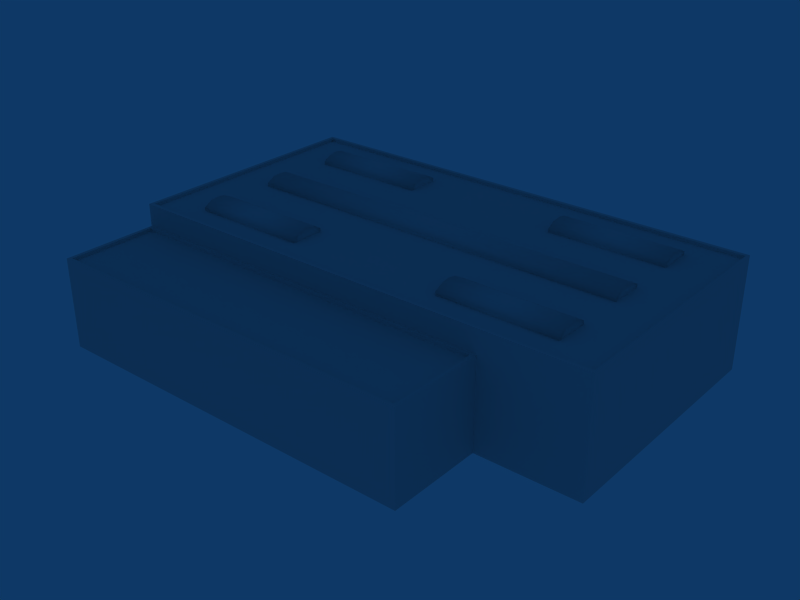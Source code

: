 # Source: ebbr_building_ref_133.blend  (saved by Blender 2.79.0; exported with 4.5.12 LTS)
import bpy
from mathutils import Matrix  # noqa: F401  (used for matrix-valued properties, if any)

bpy.ops.wm.read_factory_settings(use_empty=True)
scene = bpy.context.scene
scene.name = 'Scene'

# ---- collections
col_collection_1 = bpy.data.collections.new('Collection 1'); scene.collection.children.link(col_collection_1)

# ---- materials (node trees are filled in below, after node groups)
mat_material = bpy.data.materials.new('Material')
mat_material.alpha_threshold = 0.0
mat_material.preview_render_type = 'FLAT'
mat_material.roughness = 0.5

# ---- material node trees

# ---- world
world_world = bpy.data.worlds.new('World'); scene.world = world_world
world_world.color = (0.05656, 0.2208, 0.4)
world_world.use_sun_shadow = False
world_world.sun_shadow_jitter_overblur = 0.0
world_world.cycles.sampling_method = 'NONE'
world_world.cycles.sample_map_resolution = 256

# ---- meshes
me_cube = bpy.data.meshes.new('Cube')
me_cube.from_pydata([(8.753, 17.36, -1.0), (-8.753, 17.36, -1.0), (8.753, -17.36, -1.0), (-8.753, -17.36, -1.0), (5.753, -17.36, -1.0), (-5.753, -17.36, -1.0), (5.753, 17.36, -1.0), (-5.753, 17.36, -1.0), (8.753, 17.36, -0.7), (-8.753, 17.36, -0.7), (8.753, -17.36, -0.7), (-8.753, -17.36, -0.7), (5.753, -17.36, -0.7), (-5.753, -17.36, -0.7), (5.753, 17.36, -0.7), (-5.753, 17.36, -0.7), (8.003, -17.36, -1.0), (-8.003, -17.36, -1.0), (7.253, -17.36, -1.0), (-7.253, -17.36, -1.0), (6.503, -17.36, -1.0), (-6.503, -17.36, -1.0), (8.003, 17.36, -1.0), (-8.003, 17.36, -1.0), (7.253, 17.36, -1.0), (-7.253, 17.36, -1.0), (6.503, 17.36, -1.0), (-6.503, 17.36, -1.0), (8.003, -17.36, -0.3), (-8.003, -17.36, -0.3), (7.253, -17.36, -0.2), (-7.253, -17.36, -0.2), (6.503, -17.36, -0.3), (-6.503, -17.36, -0.3), (8.003, 17.36, -0.3), (-8.003, 17.36, -0.3), (7.253, 17.36, -0.2), (-7.253, 17.36, -0.2), (6.503, 17.36, -0.3), (-6.503, 17.36, -0.3), (5.753, -7.008, -1.0), (-5.753, -7.008, -1.0), (5.753, 7.008, -1.0), (-5.753, 7.008, -1.0), (8.753, 7.008, -0.7), (-8.753, 7.008, -0.7), (8.753, -7.008, -0.7), (-8.753, -7.008, -0.7), (5.753, -7.008, -0.7), (-5.753, -7.008, -0.7), (5.753, 7.008, -0.7), (-5.753, 7.008, -0.7), (8.003, -7.008, -0.3), (-8.003, -7.008, -0.3), (8.003, 7.008, -0.3), (-8.003, 7.008, -0.3), (7.253, -7.008, -0.2), (-7.253, -7.008, -0.2), (7.253, 7.008, -0.2), (-7.253, 7.008, -0.2), (6.503, -7.008, -0.3), (-6.503, -7.008, -0.3), (6.503, 7.008, -0.3), (-6.503, 7.008, -0.3), (8.753, -7.008, -1.0), (-8.753, -7.008, -1.0), (8.003, -7.008, -1.0), (-8.003, -7.008, -1.0), (7.253, -7.008, -1.0), (-7.253, -7.008, -1.0), (6.503, -7.008, -1.0), (-6.503, -7.008, -1.0), (8.753, 7.008, -1.0), (-8.753, 7.008, -1.0), (8.003, 7.008, -1.0), (-8.003, 7.008, -1.0), (7.253, 7.008, -1.0), (-7.253, 7.008, -1.0), (6.503, 7.008, -1.0), (-6.503, 7.008, -1.0), (1.5, 17.36, -1.0), (1.5, -17.36, -1.0), (-1.5, -17.36, -1.0), (-1.5, 17.36, -1.0), (1.5, 17.36, -0.7), (1.5, -17.36, -0.7), (-1.5, -17.36, -0.7), (-1.5, 17.36, -0.7), (0.75, -17.36, -1.0), (-1.192e-07, -17.36, -1.0), (-0.75, -17.36, -1.0), (0.75, 17.36, -1.0), (2.384e-07, 17.36, -1.0), (-0.75, 17.36, -1.0), (0.75, -17.36, -0.3), (-7.153e-07, -17.36, -0.2), (-0.75, -17.36, -0.3), (0.75, 17.36, -0.3), (4.768e-07, 17.36, -0.2), (-0.75, 17.36, -0.3)], [], [(10, 28, 16, 2), (17, 29, 11, 3), (28, 30, 18, 16), (19, 31, 29, 17), (30, 32, 20, 18), (21, 33, 31, 19), (32, 12, 4, 20), (5, 13, 33, 21), (0, 22, 34, 8), (35, 23, 1, 9), (22, 24, 36, 34), (37, 25, 23, 35), (24, 26, 38, 36), (39, 27, 25, 37), (26, 6, 14, 38), (15, 7, 27, 39), (72, 0, 8, 44), (9, 1, 73, 45), (46, 10, 2, 64), (3, 11, 47, 65), (12, 48, 40, 4), (41, 49, 13, 5), (50, 14, 6, 42), (7, 15, 51, 43), (34, 54, 44, 8), (45, 55, 35, 9), (52, 28, 10, 46), (11, 29, 53, 47), (36, 58, 54, 34), (55, 59, 37, 35), (56, 30, 28, 52), (29, 31, 57, 53), (38, 62, 58, 36), (59, 63, 39, 37), (60, 32, 30, 56), (31, 33, 61, 57), (14, 50, 62, 38), (63, 51, 15, 39), (48, 12, 32, 60), (33, 13, 49, 61), (52, 46, 64, 66), (65, 47, 53, 67), (56, 52, 66, 68), (67, 53, 57, 69), (60, 56, 68, 70), (69, 57, 61, 71), (48, 60, 70, 40), (71, 61, 49, 41), (44, 54, 74, 72), (75, 55, 45, 73), (54, 58, 76, 74), (77, 59, 55, 75), (58, 62, 78, 76), (79, 63, 59, 77), (62, 50, 42, 78), (43, 51, 63, 79), (80, 84, 85, 81), (82, 86, 87, 83), (84, 97, 94, 85), (97, 98, 95, 94), (98, 99, 96, 95), (99, 87, 86, 96), (85, 94, 88, 81), (94, 95, 89, 88), (95, 96, 90, 89), (96, 86, 82, 90), (80, 91, 97, 84), (91, 92, 98, 97), (92, 93, 99, 98), (93, 83, 87, 99)])
me_cube.polygons.foreach_set('use_smooth', [True] * 70)
_uv = me_cube.uv_layers.new(name='UVTex')
_uv.uv.foreach_set('vector', [0.7812, 0.03125, 0.9688, 0.03125, 0.9688, 0.2188, 0.7812, 0.2188, 0.9688, 0.2188, 0.9688, 0.03125, 0.7812, 0.03125, 0.7812, 0.2188, 0.7812, 0.03125, 0.9688, 0.03125, 0.9688, 0.2188, 0.7812, 0.2188, 0.9688, 0.2188, 0.9688, 0.03125, 0.7812, 0.03125, 0.7812, 0.2188, 0.7812, 0.03125, 0.9688, 0.03125, 0.9688, 0.2188, 0.7812, 0.2188, 0.9688, 0.2188, 0.9688, 0.03125, 0.7812, 0.03125, 0.7812, 0.2188, 0.7812, 0.03125, 0.9688, 0.03125, 0.9688, 0.2188, 0.7812, 0.2188, 0.9688, 0.2188, 0.9688, 0.03125, 0.7812, 0.03125, 0.7812, 0.2188, 0.7812, 0.03125, 0.9688, 0.03125, 0.9688, 0.2188, 0.7812, 0.2188, 0.9688, 0.2188, 0.9688, 0.03125, 0.7812, 0.03125, 0.7812, 0.2188, 0.7812, 0.03125, 0.9688, 0.03125, 0.9688, 0.2188, 0.7812, 0.2188, 0.9688, 0.2188, 0.9688, 0.03125, 0.7812, 0.03125, 0.7812, 0.2188, 0.7812, 0.03125, 0.9688, 0.03125, 0.9688, 0.2188, 0.7812, 0.2188, 0.9688, 0.2188, 0.9688, 0.03125, 0.7812, 0.03125, 0.7812, 0.2188, 0.7812, 0.03125, 0.9688, 0.03125, 0.9688, 0.2188, 0.7812, 0.2188, 0.9688, 0.2188, 0.9688, 0.03125, 0.7812, 0.03125, 0.7812, 0.2188, 0.7812, 0.03125, 0.9688, 0.03125, 0.9688, 0.2188, 0.7812, 0.2188, 0.9688, 0.2188, 0.9688, 0.03125, 0.7812, 0.03125, 0.7812, 0.2188, 0.7812, 0.03125, 0.9688, 0.03125, 0.9688, 0.2188, 0.7812, 0.2188, 0.9688, 0.2188, 0.9688, 0.03125, 0.7812, 0.03125, 0.7812, 0.2188, 0.7812, 0.03125, 0.9688, 0.03125, 0.9688, 0.2188, 0.7812, 0.2188, 0.9688, 0.2188, 0.9688, 0.03125, 0.7812, 0.03125, 0.7812, 0.2188, 0.7812, 0.03125, 0.9688, 0.03125, 0.9688, 0.2188, 0.7812, 0.2188, 0.9688, 0.2188, 0.9688, 0.03125, 0.7812, 0.03125, 0.7812, 0.2188, 0.7812, 0.03125, 0.9688, 0.03125, 0.9688, 0.2188, 0.7812, 0.2188, 0.9688, 0.2188, 0.9688, 0.03125, 0.7812, 0.03125, 0.7812, 0.2188, 0.7812, 0.03125, 0.9688, 0.03125, 0.9688, 0.2188, 0.7812, 0.2188, 0.9688, 0.2188, 0.9688, 0.03125, 0.7812, 0.03125, 0.7812, 0.2188, 0.7812, 0.03125, 0.9688, 0.03125, 0.9688, 0.2188, 0.7812, 0.2188, 0.9688, 0.2188, 0.9688, 0.03125, 0.7812, 0.03125, 0.7812, 0.2188, 0.7812, 0.03125, 0.9688, 0.03125, 0.9688, 0.2188, 0.7812, 0.2188, 0.9688, 0.2188, 0.9688, 0.03125, 0.7812, 0.03125, 0.7812, 0.2188, 0.7812, 0.03125, 0.9688, 0.03125, 0.9688, 0.2188, 0.7812, 0.2188, 0.9688, 0.2188, 0.9688, 0.03125, 0.7812, 0.03125, 0.7812, 0.2188, 0.7812, 0.03125, 0.9688, 0.03125, 0.9688, 0.2188, 0.7812, 0.2188, 0.9688, 0.2188, 0.9688, 0.03125, 0.7812, 0.03125, 0.7812, 0.2188, 0.7812, 0.03125, 0.9688, 0.03125, 0.9688, 0.2188, 0.7812, 0.2188, 0.9688, 0.2188, 0.9688, 0.03125, 0.7812, 0.03125, 0.7812, 0.2188, 0.7812, 0.03125, 0.9688, 0.03125, 0.9688, 0.2188, 0.7812, 0.2188, 0.9688, 0.2188, 0.9688, 0.03125, 0.7812, 0.03125, 0.7812, 0.2188, 0.7812, 0.03125, 0.9688, 0.03125, 0.9688, 0.2188, 0.7812, 0.2188, 0.9688, 0.2188, 0.9688, 0.03125, 0.7812, 0.03125, 0.7812, 0.2188, 0.7812, 0.03125, 0.9688, 0.03125, 0.9688, 0.2188, 0.7812, 0.2188, 0.9688, 0.2188, 0.9688, 0.03125, 0.7812, 0.03125, 0.7812, 0.2188, 0.7812, 0.03125, 0.9688, 0.03125, 0.9688, 0.2188, 0.7812, 0.2188, 0.9688, 0.2188, 0.9688, 0.03125, 0.7812, 0.03125, 0.7812, 0.2188, 0.7812, 0.03125, 0.9688, 0.03125, 0.9688, 0.2188, 0.7812, 0.2188, 0.9688, 0.2188, 0.9688, 0.03125, 0.7812, 0.03125, 0.7812, 0.2188, 0.7812, 0.03125, 0.9688, 0.03125, 0.9688, 0.2188, 0.7812, 0.2188, 0.9688, 0.2188, 0.9688, 0.03125, 0.7812, 0.03125, 0.7812, 0.2188, 0.7812, 0.03125, 0.9688, 0.03125, 0.9688, 0.2188, 0.7812, 0.2188, 0.9688, 0.2188, 0.9688, 0.03125, 0.7812, 0.03125, 0.7812, 0.2188, 0.7812, 0.03125, 0.9688, 0.03125, 0.9688, 0.2188, 0.7812, 0.2188, 0.9688, 0.2188, 0.9688, 0.03125, 0.7812, 0.03125, 0.7812, 0.2188, 0.7812, 0.03125, 0.9688, 0.03125, 0.9688, 0.2188, 0.7812, 0.2188, 0.9688, 0.2188, 0.9688, 0.03125, 0.7812, 0.03125, 0.7812, 0.2188, 0.7812, 0.03125, 0.9688, 0.03125, 0.9688, 0.2188, 0.7812, 0.2188, 0.7812, 0.03125, 0.9688, 0.03125, 0.9688, 0.2188, 0.7812, 0.2188, 0.7812, 0.03125, 0.9688, 0.03125, 0.9688, 0.2188, 0.7812, 0.2188, 0.7812, 0.03125, 0.9688, 0.03125, 0.9688, 0.2188, 0.7812, 0.2188, 0.7812, 0.03125, 0.9688, 0.03125, 0.9688, 0.2188, 0.7812, 0.2188, 0.7812, 0.03125, 0.9688, 0.03125, 0.9688, 0.2188, 0.7812, 0.2188, 0.7812, 0.03125, 0.9688, 0.03125, 0.9688, 0.2188, 0.7812, 0.2188, 0.7812, 0.03125, 0.9688, 0.03125, 0.9688, 0.2188, 0.7812, 0.2188, 0.7812, 0.03125, 0.9688, 0.03125, 0.9688, 0.2188, 0.7812, 0.2188, 0.7812, 0.03125, 0.9688, 0.03125, 0.9688, 0.2188, 0.7812, 0.2188, 0.7812, 0.03125, 0.9688, 0.03125, 0.9688, 0.2188, 0.7812, 0.2188, 0.7812, 0.03125, 0.9688, 0.03125, 0.9688, 0.2188, 0.7812, 0.2188, 0.7812, 0.03125, 0.9688, 0.03125, 0.9688, 0.2188, 0.7812, 0.2188, 0.7812, 0.03125, 0.9688, 0.03125, 0.9688, 0.2188, 0.7812, 0.2188])
me_cube.materials.append(mat_material)
me_cube.use_remesh_preserve_volume = False
me_cube.use_remesh_preserve_attributes = False
me_cube.use_mirror_vertex_groups = False
me_cube.update()
me_cube_001 = bpy.data.meshes.new('Cube.001')
me_cube_001.from_pydata([(21.5, 7.0, -11.25), (21.5, -1.0, -11.25), (-21.5, -1.0, -11.25), (-21.5, 7.0, -11.25), (21.5, 7.0, 11.25), (21.5, -1.0, 11.25), (-21.5, -1.0, 11.25), (-21.5, 7.0, 11.25), (12.5, -1.0, -11.25), (12.5, 7.0, -11.25), (12.5, -1.0, 11.25), (12.5, 7.0, 11.25), (12.5, 7.0, 19.75), (12.5, -1.0, 19.75), (-21.5, 7.0, 19.75), (-21.5, -1.0, 19.75), (12.5, 9.0, 11.25), (-21.5, 9.0, 11.25), (21.5, 9.0, 11.25), (12.5, 9.0, -11.25), (-21.5, 9.0, -11.25), (21.5, 9.0, -11.25), (12.19, 7.0, 19.44), (-21.2, 7.0, 19.44), (-21.2, 7.0, 11.56), (12.19, 7.0, 11.56), (-21.2, 6.7, 11.56), (12.19, 6.7, 11.56), (12.19, 6.7, 19.44), (-21.2, 6.7, 19.44), (21.3, 9.0, 10.93), (21.3, 9.0, -10.93), (-21.2, 9.0, 10.93), (-21.2, 9.0, -10.93), (12.4, 9.0, -10.93), (12.4, 9.0, 10.93), (-21.2, 8.7, 10.93), (12.4, 8.7, 10.93), (21.3, 8.7, 10.93), (-21.2, 8.7, -10.93), (12.4, 8.7, -10.93), (21.3, 8.7, -10.93)], [], [(0, 4, 5, 1), (2, 6, 7, 3), (9, 0, 1, 8), (8, 2, 3, 9), (4, 11, 10, 5), (10, 11, 12, 13), (7, 6, 15, 14), (12, 14, 15, 13), (7, 11, 16, 17), (11, 4, 18, 16), (9, 3, 20, 19), (0, 9, 19, 21), (3, 7, 17, 20), (4, 0, 21, 18), (14, 12, 22, 23), (7, 14, 23, 24), (12, 11, 25, 22), (11, 7, 24, 25), (25, 24, 26, 27), (22, 25, 27, 28), (24, 23, 29, 26), (23, 22, 28, 29), (27, 26, 29, 28), (18, 21, 31, 30), (20, 17, 32, 33), (21, 19, 34, 31), (19, 20, 33, 34), (16, 18, 30, 35), (17, 16, 35, 32), (32, 35, 37, 36), (35, 30, 38, 37), (34, 33, 39, 40), (31, 34, 40, 41), (33, 32, 36, 39), (30, 31, 41, 38), (40, 39, 36, 37), (41, 40, 37, 38)])
_uv = me_cube_001.uv_layers.new(name='UVTex')
_uv.uv.foreach_set('vector', [0.5312, 0.03125, 0.7188, 0.03125, 0.7188, 0.2188, 0.5312, 0.2188, 0.5312, 0.03125, 0.7188, 0.03125, 0.7188, 0.2188, 0.5312, 0.2188, 0.5312, 0.03125, 0.7188, 0.03125, 0.7188, 0.2188, 0.5312, 0.2188, 0.5312, 0.03125, 0.7188, 0.03125, 0.7188, 0.2188, 0.5312, 0.2188, 0.5312, 0.03125, 0.7188, 0.03125, 0.7188, 0.2188, 0.5312, 0.2188, 0.5312, 0.03125, 0.7188, 0.03125, 0.7188, 0.2188, 0.5312, 0.2188, 0.5312, 0.03125, 0.7188, 0.03125, 0.7188, 0.2188, 0.5312, 0.2188, 0.5312, 0.03125, 0.7188, 0.03125, 0.7188, 0.2188, 0.5312, 0.2188, 0.5312, 0.03125, 0.7188, 0.03125, 0.7188, 0.2188, 0.5312, 0.2188, 0.5312, 0.03125, 0.7188, 0.03125, 0.7188, 0.2188, 0.5312, 0.2188, 0.5312, 0.03125, 0.7188, 0.03125, 0.7188, 0.2188, 0.5312, 0.2188, 0.5312, 0.03125, 0.7188, 0.03125, 0.7188, 0.2188, 0.5312, 0.2188, 0.5312, 0.03125, 0.7188, 0.03125, 0.7188, 0.2188, 0.5312, 0.2188, 0.5312, 0.03125, 0.7188, 0.03125, 0.7188, 0.2188, 0.5312, 0.2188, 0.5312, 0.03125, 0.7188, 0.03125, 0.7188, 0.2188, 0.5312, 0.2188, 0.5312, 0.03125, 0.7188, 0.03125, 0.7188, 0.2188, 0.5312, 0.2188, 0.5312, 0.03125, 0.7188, 0.03125, 0.7188, 0.2188, 0.5312, 0.2188, 0.5312, 0.03125, 0.7188, 0.03125, 0.7188, 0.2188, 0.5312, 0.2188, 0.5312, 0.03125, 0.7188, 0.03125, 0.7188, 0.2188, 0.5312, 0.2188, 0.5312, 0.03125, 0.7188, 0.03125, 0.7188, 0.2188, 0.5312, 0.2188, 0.5312, 0.03125, 0.7188, 0.03125, 0.7188, 0.2188, 0.5312, 0.2188, 0.5312, 0.03125, 0.7188, 0.03125, 0.7188, 0.2188, 0.5312, 0.2188, 0.2812, 0.2812, 0.4688, 0.2812, 0.4688, 0.4688, 0.2812, 0.4688, 0.5312, 0.03125, 0.7188, 0.03125, 0.7188, 0.2188, 0.5312, 0.2188, 0.5312, 0.03125, 0.7188, 0.03125, 0.7188, 0.2188, 0.5312, 0.2188, 0.5312, 0.03125, 0.7188, 0.03125, 0.7188, 0.2188, 0.5312, 0.2188, 0.5312, 0.03125, 0.7188, 0.03125, 0.7188, 0.2188, 0.5312, 0.2188, 0.5312, 0.03125, 0.7188, 0.03125, 0.7188, 0.2188, 0.5312, 0.2188, 0.5312, 0.03125, 0.7188, 0.03125, 0.7188, 0.2188, 0.5312, 0.2188, 0.5312, 0.03125, 0.7188, 0.03125, 0.7188, 0.2188, 0.5312, 0.2188, 0.5312, 0.03125, 0.7188, 0.03125, 0.7188, 0.2188, 0.5312, 0.2188, 0.5312, 0.03125, 0.7188, 0.03125, 0.7188, 0.2188, 0.5312, 0.2188, 0.5312, 0.03125, 0.7188, 0.03125, 0.7188, 0.2188, 0.5312, 0.2188, 0.5312, 0.03125, 0.7188, 0.03125, 0.7188, 0.2188, 0.5312, 0.2188, 0.5312, 0.03125, 0.7188, 0.03125, 0.7188, 0.2188, 0.5312, 0.2188, 0.5312, 0.2812, 0.7188, 0.2812, 0.7188, 0.4688, 0.5312, 0.4688, 0.5312, 0.2812, 0.7188, 0.2812, 0.7188, 0.4688, 0.5312, 0.4688])
me_cube_001.materials.append(mat_material)
me_cube_001.use_remesh_preserve_volume = False
me_cube_001.use_remesh_preserve_attributes = False
me_cube_001.use_mirror_vertex_groups = False
me_cube_001.update()

# ---- objects
ob_roofdetails = bpy.data.objects.new('RoofDetails', me_cube)
ob_building = bpy.data.objects.new('Building', me_cube_001)

# ---- transforms, parenting, visibility, modifiers, constraints
ob_roofdetails.location = (0.0, 0.0, 10.7)
ob_roofdetails.rotation_euler = (0.0, -0.0, -1.571)
ob_roofdetails.lock_rotations_4d = False
ob_roofdetails.empty_display_type = 'ARROWS'
ob_roofdetails.lineart.crease_threshold = 0.0
ob_building.location = (0.0, 0.0, 1.0)
ob_building.rotation_euler = (1.571, -0.0, -0.0)
ob_building.lock_rotations_4d = False
ob_building.empty_display_type = 'ARROWS'
ob_building.lineart.crease_threshold = 0.0

# ---- collection membership
col_collection_1.objects.link(ob_roofdetails)
col_collection_1.objects.link(ob_building)

# ---- scene / render settings (as saved in the file)
scene.frame_start = 1; scene.frame_end = 250; scene.frame_set(1)
scene.render.engine = 'BLENDER_EEVEE_NEXT'
scene.render.image_settings.file_format = 'JPEG'
scene.render.image_settings.color_mode = 'RGB'
scene.render.image_settings.compression = 90
scene.render.resolution_x = 800
scene.render.resolution_y = 600
scene.render.pixel_aspect_x = 100.0
scene.render.pixel_aspect_y = 100.0
scene.render.fps = 25
scene.render.dither_intensity = 0.0
scene.render.use_compositing = False
scene.render.use_sequencer = False
scene.render.bake_margin = 2
scene.render.bake_bias = 0.0
scene.render.use_stamp_time = False
scene.render.use_stamp_date = False
scene.render.use_stamp_frame = False
scene.render.use_stamp_camera = False
scene.render.use_stamp_scene = False
scene.render.use_stamp_filename = False
scene.render.use_stamp_render_time = False
scene.render.stamp_font_size = 0
scene.cycles.use_denoising = False
scene.cycles.samples = 10
scene.cycles.sampling_pattern = 'TABULATED_SOBOL'
scene.cycles.light_sampling_threshold = 0.0
scene.cycles.use_adaptive_sampling = False
scene.cycles.use_light_tree = False
scene.cycles.blur_glossy = 0.0
scene.cycles.volume_bounces = 1
scene.cycles.pixel_filter_type = 'GAUSSIAN'
scene.cycles.sample_clamp_indirect = 0.0
scene.view_settings.view_transform = 'Raw'
bpy.context.view_layer.update()

# ---- added for rendering (the .blend has no active camera): camera
cam_auto = bpy.data.cameras.new('AutoCamera')
cam_auto.lens = 50.0
cam_auto.sensor_width = 36.0
cam_auto.clip_end = 1000.0
ob_auto_camera = bpy.data.objects.new('AutoCamera', cam_auto)
scene.collection.objects.link(ob_auto_camera)
ob_auto_camera.location = (50.0056, -64.2572, 45.2545)
ob_auto_camera.rotation_euler = (1.09748, -7.21219e-08, 0.694738)
scene.camera = ob_auto_camera
bpy.context.view_layer.update()

